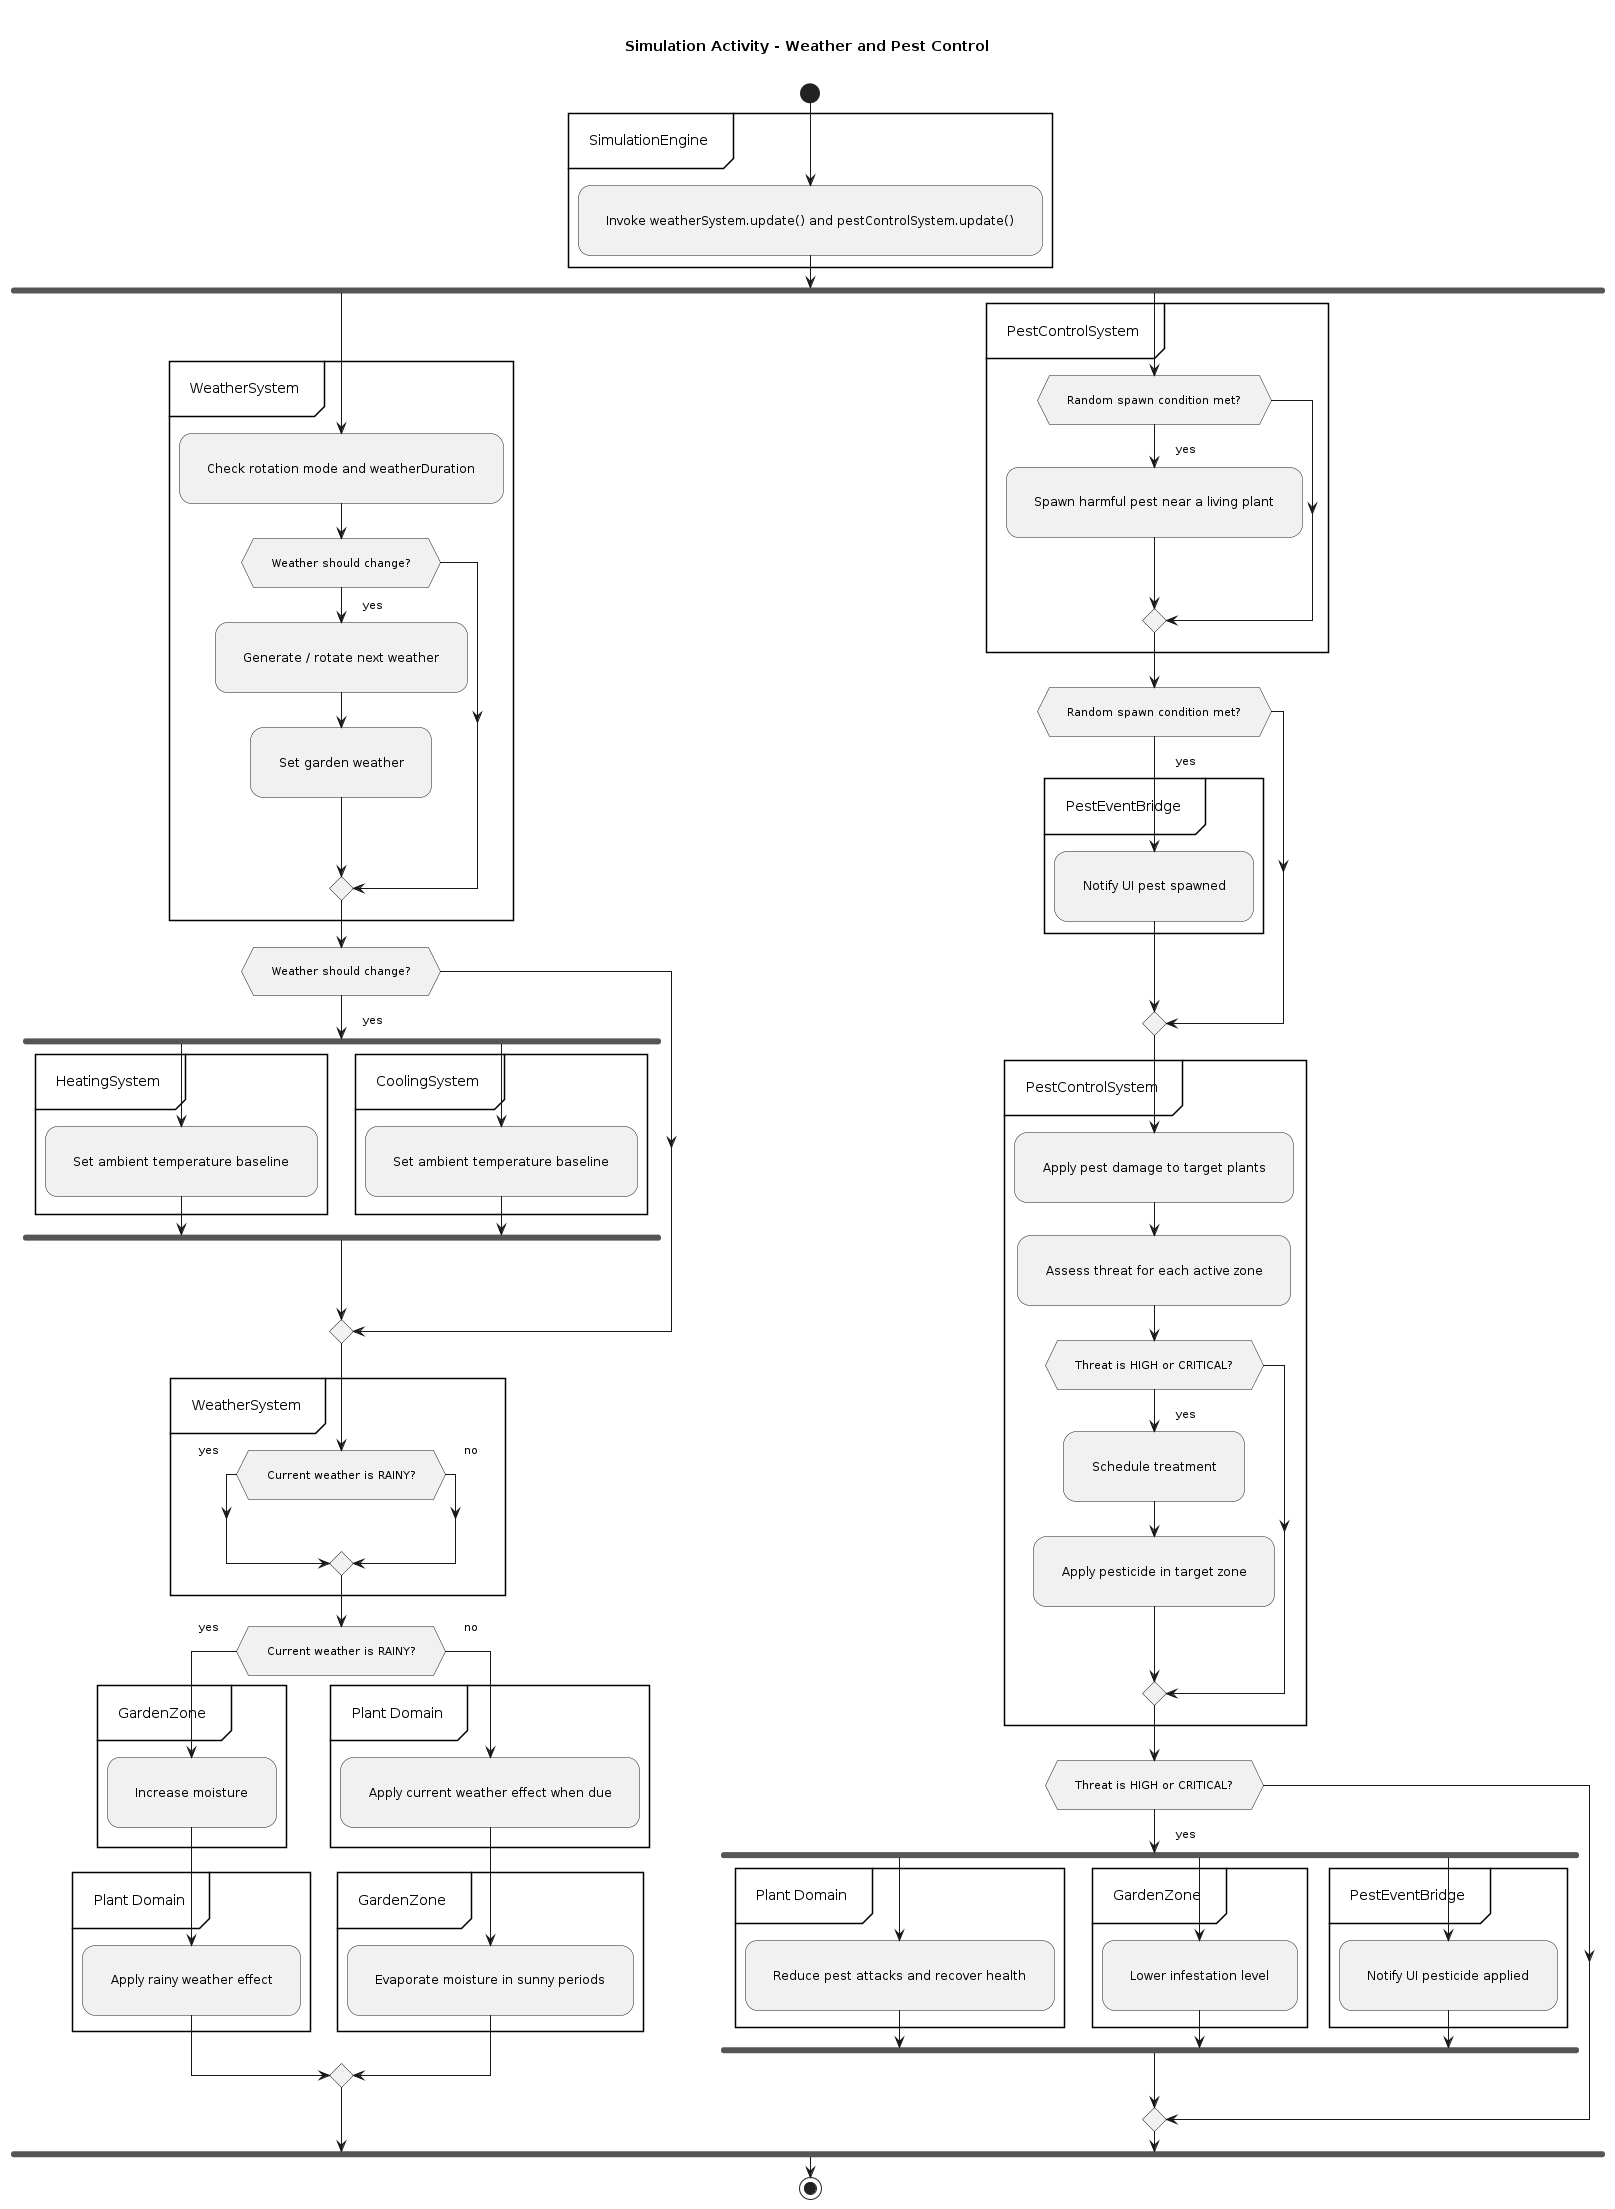

The diagram above was rendered by PlantUML. Its source (embedded in the PNG):
@startuml
title Simulation Activity - Weather and Pest Control

skinparam backgroundColor white
skinparam shadowing false
skinparam ranksep 110
skinparam nodesep 80
skinparam Padding 18
skinparam ArrowThickness 1
skinparam linetype ortho

start

partition "SimulationEngine" {
  :Invoke weatherSystem.update() and pestControlSystem.update();
}

fork
  partition "WeatherSystem" {
    :Check rotation mode and weatherDuration;
    if (Weather should change?) then (yes)
      :Generate / rotate next weather;
      :Set garden weather;
    endif
  }

  if (Weather should change?) then (yes)
    fork
      partition "HeatingSystem" {
        :Set ambient temperature baseline;
      }
    fork again
      partition "CoolingSystem" {
        :Set ambient temperature baseline;
      }
    end fork
  endif

  partition "WeatherSystem" {
    if (Current weather is RAINY?) then (yes)
    else (no)
    endif
  }

  if (Current weather is RAINY?) then (yes)
    partition "GardenZone" {
      :Increase moisture;
    }
    partition "Plant Domain" {
      :Apply rainy weather effect;
    }
  else (no)
    partition "Plant Domain" {
      :Apply current weather effect when due;
    }
    partition "GardenZone" {
      :Evaporate moisture in sunny periods;
    }
  endif
fork again
  partition "PestControlSystem" {
    if (Random spawn condition met?) then (yes)
      :Spawn harmful pest near a living plant;
    endif
  }

  if (Random spawn condition met?) then (yes)
    partition "PestEventBridge" {
      :Notify UI pest spawned;
    }
  endif

  partition "PestControlSystem" {
    :Apply pest damage to target plants;
    :Assess threat for each active zone;
    if (Threat is HIGH or CRITICAL?) then (yes)
      :Schedule treatment;
      :Apply pesticide in target zone;
    endif
  }

  if (Threat is HIGH or CRITICAL?) then (yes)
    fork
      partition "Plant Domain" {
        :Reduce pest attacks and recover health;
      }
    fork again
      partition "GardenZone" {
        :Lower infestation level;
      }
    fork again
      partition "PestEventBridge" {
        :Notify UI pesticide applied;
      }
    end fork
  endif
end fork

stop
@enduml